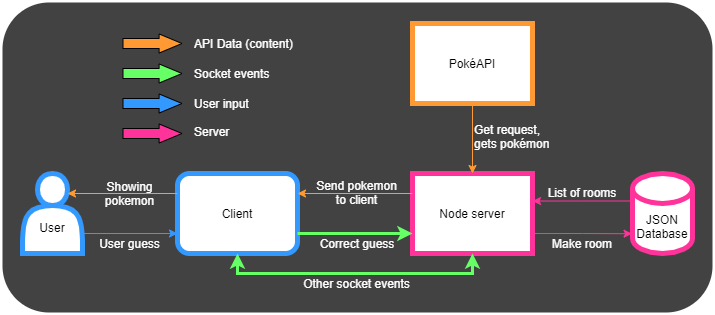

The diagram above was exported from draw.io. Its source (the exported page's mxGraphModel, read from the mxfile embedded in the PNG):
<mxGraphModel dx="865" dy="457" grid="1" gridSize="10" guides="1" tooltips="1" connect="1" arrows="1" fold="1" page="1" pageScale="1" pageWidth="827" pageHeight="1169" math="0" shadow="0">
  <root>
    <mxCell id="DaPYn-Nee9tHwLD_84mu-0" />
    <mxCell id="DaPYn-Nee9tHwLD_84mu-1" parent="DaPYn-Nee9tHwLD_84mu-0" />
    <mxCell id="rJXQsuxghCHrpIlXeyML-41" value="" style="rounded=1;whiteSpace=wrap;html=1;strokeWidth=5;gradientColor=none;align=center;strokeColor=none;fillColor=#424242;" vertex="1" parent="DaPYn-Nee9tHwLD_84mu-1">
      <mxGeometry x="100" y="109" width="710" height="310" as="geometry" />
    </mxCell>
    <mxCell id="rJXQsuxghCHrpIlXeyML-3" value="JSON Database" style="shape=cylinder3;whiteSpace=wrap;html=1;boundedLbl=1;backgroundOutline=1;size=15;strokeColor=#FF3399;strokeWidth=5;" vertex="1" parent="DaPYn-Nee9tHwLD_84mu-1">
      <mxGeometry x="730" y="280" width="60" height="80" as="geometry" />
    </mxCell>
    <mxCell id="rJXQsuxghCHrpIlXeyML-4" value="Node server" style="rounded=0;whiteSpace=wrap;html=1;strokeWidth=5;strokeColor=#FF3399;gradientDirection=east;perimeterSpacing=0;" vertex="1" parent="DaPYn-Nee9tHwLD_84mu-1">
      <mxGeometry x="510" y="280" width="120" height="80" as="geometry" />
    </mxCell>
    <mxCell id="rJXQsuxghCHrpIlXeyML-7" value="&lt;br&gt;&lt;br&gt;User" style="shape=actor;whiteSpace=wrap;html=1;strokeColor=#3399FF;strokeWidth=5;" vertex="1" parent="DaPYn-Nee9tHwLD_84mu-1">
      <mxGeometry x="120" y="280" width="60" height="80" as="geometry" />
    </mxCell>
    <mxCell id="rJXQsuxghCHrpIlXeyML-6" value="Client" style="rounded=1;whiteSpace=wrap;html=1;strokeColor=#3399FF;strokeWidth=5;" vertex="1" parent="DaPYn-Nee9tHwLD_84mu-1">
      <mxGeometry x="275" y="280" width="120" height="80" as="geometry" />
    </mxCell>
    <mxCell id="rJXQsuxghCHrpIlXeyML-8" style="edgeStyle=orthogonalEdgeStyle;rounded=0;orthogonalLoop=1;jettySize=auto;html=1;exitX=0.5;exitY=1;exitDx=0;exitDy=0;entryX=0.5;entryY=0;entryDx=0;entryDy=0;strokeColor=#FF9933;" edge="1" parent="DaPYn-Nee9tHwLD_84mu-1" source="rJXQsuxghCHrpIlXeyML-2" target="rJXQsuxghCHrpIlXeyML-4">
      <mxGeometry relative="1" as="geometry" />
    </mxCell>
    <mxCell id="rJXQsuxghCHrpIlXeyML-2" value="PokéAPI" style="rounded=0;whiteSpace=wrap;html=1;strokeColor=#FF9933;strokeWidth=5;" vertex="1" parent="DaPYn-Nee9tHwLD_84mu-1">
      <mxGeometry x="510" y="130" width="120" height="80" as="geometry" />
    </mxCell>
    <mxCell id="rJXQsuxghCHrpIlXeyML-14" style="edgeStyle=orthogonalEdgeStyle;rounded=0;orthogonalLoop=1;jettySize=auto;html=1;exitX=0;exitY=0;exitDx=0;exitDy=27.5;exitPerimeter=0;entryX=1;entryY=0.344;entryDx=0;entryDy=0;entryPerimeter=0;strokeColor=#FF3399;" edge="1" parent="DaPYn-Nee9tHwLD_84mu-1" source="rJXQsuxghCHrpIlXeyML-3" target="rJXQsuxghCHrpIlXeyML-4">
      <mxGeometry relative="1" as="geometry" />
    </mxCell>
    <mxCell id="rJXQsuxghCHrpIlXeyML-13" style="edgeStyle=orthogonalEdgeStyle;rounded=0;orthogonalLoop=1;jettySize=auto;html=1;exitX=1;exitY=0.75;exitDx=0;exitDy=0;entryX=-0.008;entryY=0.753;entryDx=0;entryDy=0;entryPerimeter=0;strokeColor=#FF3399;" edge="1" parent="DaPYn-Nee9tHwLD_84mu-1" source="rJXQsuxghCHrpIlXeyML-4" target="rJXQsuxghCHrpIlXeyML-3">
      <mxGeometry relative="1" as="geometry" />
    </mxCell>
    <mxCell id="rJXQsuxghCHrpIlXeyML-15" style="edgeStyle=orthogonalEdgeStyle;rounded=0;orthogonalLoop=1;jettySize=auto;html=1;exitX=0;exitY=0.25;exitDx=0;exitDy=0;entryX=1;entryY=0.25;entryDx=0;entryDy=0;strokeColor=#FF9933;" edge="1" parent="DaPYn-Nee9tHwLD_84mu-1" source="rJXQsuxghCHrpIlXeyML-4" target="rJXQsuxghCHrpIlXeyML-6">
      <mxGeometry relative="1" as="geometry" />
    </mxCell>
    <mxCell id="rJXQsuxghCHrpIlXeyML-34" style="edgeStyle=orthogonalEdgeStyle;rounded=0;orthogonalLoop=1;jettySize=auto;html=1;exitX=0.5;exitY=1;exitDx=0;exitDy=0;entryX=0.5;entryY=1;entryDx=0;entryDy=0;startArrow=classic;startFill=1;strokeColor=#66FF66;strokeWidth=3;" edge="1" parent="DaPYn-Nee9tHwLD_84mu-1" source="rJXQsuxghCHrpIlXeyML-4" target="rJXQsuxghCHrpIlXeyML-6">
      <mxGeometry relative="1" as="geometry" />
    </mxCell>
    <mxCell id="rJXQsuxghCHrpIlXeyML-16" style="edgeStyle=orthogonalEdgeStyle;rounded=0;orthogonalLoop=1;jettySize=auto;html=1;exitX=1;exitY=0.75;exitDx=0;exitDy=0;entryX=0;entryY=0.75;entryDx=0;entryDy=0;strokeColor=#66FF66;strokeWidth=3;" edge="1" parent="DaPYn-Nee9tHwLD_84mu-1" source="rJXQsuxghCHrpIlXeyML-6" target="rJXQsuxghCHrpIlXeyML-4">
      <mxGeometry relative="1" as="geometry" />
    </mxCell>
    <mxCell id="rJXQsuxghCHrpIlXeyML-18" style="edgeStyle=orthogonalEdgeStyle;rounded=0;orthogonalLoop=1;jettySize=auto;html=1;exitX=0;exitY=0.25;exitDx=0;exitDy=0;entryX=0.75;entryY=0.25;entryDx=0;entryDy=0;entryPerimeter=0;strokeColor=#FF9933;" edge="1" parent="DaPYn-Nee9tHwLD_84mu-1" source="rJXQsuxghCHrpIlXeyML-6" target="rJXQsuxghCHrpIlXeyML-7">
      <mxGeometry relative="1" as="geometry" />
    </mxCell>
    <mxCell id="rJXQsuxghCHrpIlXeyML-17" style="edgeStyle=orthogonalEdgeStyle;rounded=0;orthogonalLoop=1;jettySize=auto;html=1;exitX=1;exitY=0.75;exitDx=0;exitDy=0;entryX=0;entryY=0.75;entryDx=0;entryDy=0;strokeColor=#3399FF;" edge="1" parent="DaPYn-Nee9tHwLD_84mu-1" source="rJXQsuxghCHrpIlXeyML-7" target="rJXQsuxghCHrpIlXeyML-6">
      <mxGeometry relative="1" as="geometry" />
    </mxCell>
    <mxCell id="rJXQsuxghCHrpIlXeyML-19" value="" style="shape=flexArrow;endArrow=classic;html=1;endWidth=8.095238095238095;endSize=7.3;fillColor=#FF9933;" edge="1" parent="DaPYn-Nee9tHwLD_84mu-1">
      <mxGeometry width="50" height="50" relative="1" as="geometry">
        <mxPoint x="220" y="150" as="sourcePoint" />
        <mxPoint x="280" y="150" as="targetPoint" />
      </mxGeometry>
    </mxCell>
    <mxCell id="rJXQsuxghCHrpIlXeyML-20" value="" style="shape=flexArrow;endArrow=classic;html=1;endWidth=8.095238095238095;endSize=7.3;fillColor=#66FF66;" edge="1" parent="DaPYn-Nee9tHwLD_84mu-1">
      <mxGeometry width="50" height="50" relative="1" as="geometry">
        <mxPoint x="220" y="180" as="sourcePoint" />
        <mxPoint x="280" y="180" as="targetPoint" />
      </mxGeometry>
    </mxCell>
    <mxCell id="rJXQsuxghCHrpIlXeyML-21" value="" style="shape=flexArrow;endArrow=classic;html=1;endWidth=8.095238095238095;endSize=7.3;fillColor=#3399FF;" edge="1" parent="DaPYn-Nee9tHwLD_84mu-1">
      <mxGeometry width="50" height="50" relative="1" as="geometry">
        <mxPoint x="220" y="210" as="sourcePoint" />
        <mxPoint x="280" y="210" as="targetPoint" />
      </mxGeometry>
    </mxCell>
    <mxCell id="rJXQsuxghCHrpIlXeyML-26" value="API Data (content)" style="text;html=1;strokeColor=none;fillColor=none;align=left;verticalAlign=middle;whiteSpace=wrap;rounded=0;fontColor=#FFFFFF;" vertex="1" parent="DaPYn-Nee9tHwLD_84mu-1">
      <mxGeometry x="290" y="140" width="120" height="20" as="geometry" />
    </mxCell>
    <mxCell id="rJXQsuxghCHrpIlXeyML-27" value="Socket events" style="text;html=1;strokeColor=none;fillColor=none;align=left;verticalAlign=middle;whiteSpace=wrap;rounded=0;fontColor=#FFFFFF;" vertex="1" parent="DaPYn-Nee9tHwLD_84mu-1">
      <mxGeometry x="290" y="170" width="90" height="20" as="geometry" />
    </mxCell>
    <mxCell id="rJXQsuxghCHrpIlXeyML-28" value="User input" style="text;html=1;strokeColor=none;fillColor=none;align=left;verticalAlign=middle;whiteSpace=wrap;rounded=0;fontColor=#FFFFFF;" vertex="1" parent="DaPYn-Nee9tHwLD_84mu-1">
      <mxGeometry x="290" y="200" width="90" height="20" as="geometry" />
    </mxCell>
    <mxCell id="rJXQsuxghCHrpIlXeyML-29" value="Showing pokemon" style="text;html=1;strokeColor=none;fillColor=none;align=center;verticalAlign=middle;whiteSpace=wrap;rounded=0;fontColor=#FFFFFF;" vertex="1" parent="DaPYn-Nee9tHwLD_84mu-1">
      <mxGeometry x="185" y="280" width="85" height="40" as="geometry" />
    </mxCell>
    <mxCell id="rJXQsuxghCHrpIlXeyML-30" value="User guess" style="text;html=1;strokeColor=none;fillColor=none;align=center;verticalAlign=middle;whiteSpace=wrap;rounded=0;fontColor=#FFFFFF;" vertex="1" parent="DaPYn-Nee9tHwLD_84mu-1">
      <mxGeometry x="185" y="340" width="85" height="20" as="geometry" />
    </mxCell>
    <mxCell id="rJXQsuxghCHrpIlXeyML-31" value="Correct guess" style="text;html=1;strokeColor=none;fillColor=none;align=center;verticalAlign=middle;whiteSpace=wrap;rounded=0;fontColor=#FFFFFF;" vertex="1" parent="DaPYn-Nee9tHwLD_84mu-1">
      <mxGeometry x="410" y="340" width="90" height="20" as="geometry" />
    </mxCell>
    <mxCell id="rJXQsuxghCHrpIlXeyML-32" value="Send pokemon to client" style="text;html=1;strokeColor=none;fillColor=none;align=center;verticalAlign=middle;whiteSpace=wrap;rounded=0;fontColor=#FFFFFF;" vertex="1" parent="DaPYn-Nee9tHwLD_84mu-1">
      <mxGeometry x="412" y="279" width="85" height="40" as="geometry" />
    </mxCell>
    <mxCell id="rJXQsuxghCHrpIlXeyML-35" value="Other socket events" style="text;html=1;strokeColor=none;fillColor=none;align=center;verticalAlign=middle;whiteSpace=wrap;rounded=0;fontColor=#FFFFFF;" vertex="1" parent="DaPYn-Nee9tHwLD_84mu-1">
      <mxGeometry x="379.25" y="380" width="150.5" height="20" as="geometry" />
    </mxCell>
    <mxCell id="rJXQsuxghCHrpIlXeyML-36" value="Get request,&lt;br&gt;gets pokémon" style="text;html=1;strokeColor=none;fillColor=none;align=left;verticalAlign=middle;whiteSpace=wrap;rounded=0;fontColor=#FFFFFF;" vertex="1" parent="DaPYn-Nee9tHwLD_84mu-1">
      <mxGeometry x="570" y="228" width="90" height="30" as="geometry" />
    </mxCell>
    <mxCell id="rJXQsuxghCHrpIlXeyML-37" value="Make room" style="text;html=1;strokeColor=none;fillColor=none;align=center;verticalAlign=middle;whiteSpace=wrap;rounded=0;fontColor=#FFFFFF;" vertex="1" parent="DaPYn-Nee9tHwLD_84mu-1">
      <mxGeometry x="640" y="340" width="80" height="20" as="geometry" />
    </mxCell>
    <mxCell id="rJXQsuxghCHrpIlXeyML-38" value="List of rooms" style="text;html=1;strokeColor=none;fillColor=none;align=center;verticalAlign=middle;whiteSpace=wrap;rounded=0;fontColor=#FFFFFF;" vertex="1" parent="DaPYn-Nee9tHwLD_84mu-1">
      <mxGeometry x="640" y="289" width="80" height="20" as="geometry" />
    </mxCell>
    <mxCell id="rJXQsuxghCHrpIlXeyML-39" value="" style="shape=flexArrow;endArrow=classic;html=1;endWidth=8.095238095238095;endSize=7.3;fillColor=#FF3399;" edge="1" parent="DaPYn-Nee9tHwLD_84mu-1">
      <mxGeometry width="50" height="50" relative="1" as="geometry">
        <mxPoint x="220.0000000000001" y="240" as="sourcePoint" />
        <mxPoint x="280.0000000000001" y="240" as="targetPoint" />
      </mxGeometry>
    </mxCell>
    <mxCell id="rJXQsuxghCHrpIlXeyML-40" value="Server" style="text;html=1;strokeColor=none;fillColor=none;align=left;verticalAlign=middle;whiteSpace=wrap;rounded=0;fontColor=#FFFFFF;" vertex="1" parent="DaPYn-Nee9tHwLD_84mu-1">
      <mxGeometry x="290" y="228" width="90" height="20" as="geometry" />
    </mxCell>
  </root>
</mxGraphModel>